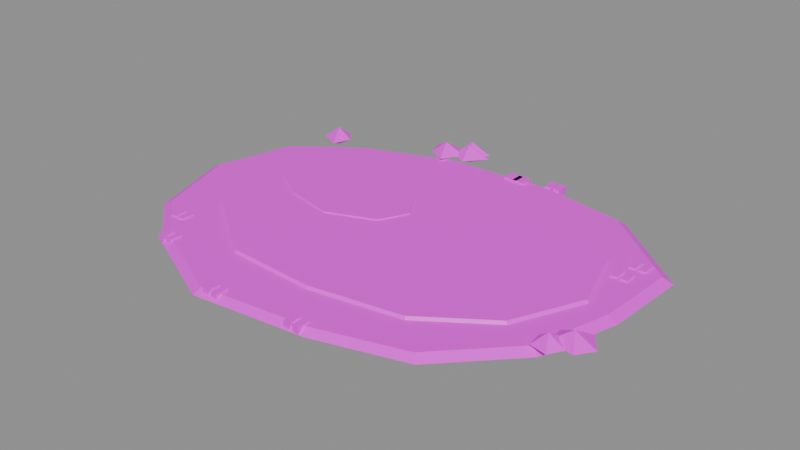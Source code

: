 # Source: prop.wallow.blend  (saved by Blender 5.2.45; exported with 4.5.12 LTS)
import bpy
from mathutils import Matrix  # noqa: F401  (used for matrix-valued properties, if any)

bpy.ops.wm.read_factory_settings(use_empty=True)
scene = bpy.context.scene
scene.name = 'Scene'

# ---- images (referenced by path relative to the original .blend; pixels are not part of the script)
import os
ASSET_DIR = os.environ.get("B2B_ASSET_DIR", "")  # directory of the original .blend (textures are referenced by path, not embedded)
HERE = os.path.dirname(os.path.abspath(__file__))  # packed textures are extracted next to this script under _unpacked/

def load_image(name, relpath, width, height, colorspace="sRGB"):
    """Load a texture the original file referenced (path relative to the .blend, or extracted next to this script)."""
    p = next((c for c in (os.path.join(HERE, relpath), os.path.join(ASSET_DIR, relpath)) if relpath and os.path.exists(c)), "")
    if p:
        img = bpy.data.images.load(p, check_existing=True)
        img.name = name
    else:  # same state as the original file: an image datablock whose file is absent (Cycles renders it pink)
        img = bpy.data.images.new(name, width, height)
        img.source = "FILE"
        img.filepath = "//" + (relpath or name)
    img.colorspace_settings.name = colorspace
    return img
img_palette_png = load_image('palette.png', 'palette.png', 1024, 1024, 'sRGB')

# ---- materials (node trees are filled in below, after node groups)
mat_palette = bpy.data.materials.new('palette')

# ---- material node trees
mat_palette.use_nodes = True; mat_palette.node_tree.nodes.clear()
_N = mat_palette.node_tree.nodes; _L = mat_palette.node_tree.links
n0 = _N.new('ShaderNodeBsdfPrincipled'); n0.name = 'Principled BSDF'; n0.location = (-200, 100)
n0.inputs[10].default_value = 0.005
n1 = _N.new('ShaderNodeOutputMaterial'); n1.name = 'Material Output'; n1.location = (200, 100)
n2 = _N.new('ShaderNodeTexImage'); n2.name = 'Image Texture'; n2.location = (0, 0)
n2.image = img_palette_png
n2.interpolation = 'Closest'
_L.new(n0.outputs[0], n1.inputs[0])
_L.new(n2.outputs[0], n0.inputs[0])
n1.is_active_output = True

# ---- meshes
me_prop_wallow = bpy.data.meshes.new('prop.wallow')
me_prop_wallow.from_pydata([(0.8626, 0.0, 0.0), (0.8786, 0.313, 0.0), (0.5621, 0.5774, 0.0), (0.2182, 0.6411, 0.0), (-0.2132, 0.6182, 0.0), (-0.5498, 0.4942, 0.0), (-0.8013, 0.3118, 0.0), (-0.884, 8.974e-17, 0.0), (-0.7794, -0.3215, 0.0), (-0.5656, -0.5149, 0.0), (-0.2155, -0.6796, 0.0), (0.2104, -0.6327, 0.0), (0.5389, -0.5375, 0.0), (0.778, -0.2908, 0.0), (0.8281, 0.0, 0.02), (0.8435, 0.3005, 0.02), (0.5396, 0.5543, 0.02), (0.2095, 0.6154, 0.02), (-0.2047, 0.5934, 0.02), (-0.5278, 0.4745, 0.02), (-0.7692, 0.2993, 0.02), (-0.8486, 8.615e-17, 0.02), (-0.7482, -0.3086, 0.02), (-0.543, -0.4943, 0.02), (-0.2069, -0.6524, 0.02), (0.202, -0.6074, 0.02), (0.5174, -0.516, 0.02), (0.7469, -0.2792, 0.02), (0.7726, 0.02, 0.0), (0.6879, 0.2856, 0.0), (0.4036, 0.4314, 0.0), (0.05, 0.4985, 0.0), (-0.3058, 0.4531, 0.0), (-0.5738, 0.2909, 0.0), (-0.6428, 0.02, 0.0), (-0.6181, -0.2257, 0.0), (-0.3009, -0.453, 0.0), (0.05, -0.4718, 0.0), (0.4015, -0.4146, 0.0), (0.6515, -0.2419, 0.0), (0.7437, 0.02, 0.03), (0.6624, 0.275, 0.03), (0.3895, 0.4149, 0.03), (0.05, 0.4793, 0.03), (-0.2915, 0.4358, 0.03), (-0.5488, 0.28, 0.03), (-0.6151, 0.02, 0.03), (-0.5914, -0.2159, 0.03), (-0.2869, -0.4341, 0.03), (0.05, -0.4521, 0.03), (0.3875, -0.3972, 0.03), (0.6275, -0.2314, 0.03), (-0.005701, 0.12, 0.0), (-0.07994, 0.237, 0.0), (-0.2513, 0.2918, 0.0), (-0.4564, 0.2687, 0.0), (-0.5839, 0.1779, 0.0), (-0.5869, 0.06433, 0.0), (-0.4402, -0.02207, 0.0), (-0.2517, -0.06537, 0.0), (-0.0634, 0.007403, 0.0), (-0.01747, 0.12, 0.034), (-0.08875, 0.2323, 0.034), (-0.2532, 0.2849, 0.034), (-0.4501, 0.2628, 0.034), (-0.5725, 0.1755, 0.034), (-0.5755, 0.06656, 0.034), (-0.4346, -0.01638, 0.034), (-0.2536, -0.05795, 0.034), (-0.07286, 0.01191, 0.034), (0.2073, 0.614, 0.0), (0.2073, 0.614, 0.026), (0.2073, 0.664, 0.0), (0.2073, 0.664, 0.026), (0.2313, 0.614, 0.0), (0.2313, 0.614, 0.026), (0.2313, 0.664, 0.0), (0.2313, 0.664, 0.026), (0.2433, 0.614, 0.0), (0.2433, 0.614, 0.026), (0.2433, 0.664, 0.0), (0.2433, 0.664, 0.026), (0.2673, 0.614, 0.0), (0.2673, 0.614, 0.026), (0.2673, 0.664, 0.0), (0.2673, 0.664, 0.026), (0.7166, 0.1988, 0.0), (0.7166, 0.1988, 0.026), (0.7166, 0.2488, 0.0), (0.7166, 0.2488, 0.026), (0.7406, 0.1988, 0.0), (0.7406, 0.1988, 0.026), (0.7406, 0.2488, 0.0), (0.7406, 0.2488, 0.026), (0.7526, 0.1988, 0.0), (0.7526, 0.1988, 0.026), (0.7526, 0.2488, 0.0), (0.7526, 0.2488, 0.026), (0.7766, 0.1988, 0.0), (0.7766, 0.1988, 0.026), (0.7766, 0.2488, 0.0), (0.7766, 0.2488, 0.026), (-0.1894, -0.6609, 0.0), (-0.1894, -0.6609, 0.026), (-0.1894, -0.6109, 0.0), (-0.1894, -0.6109, 0.026), (-0.1654, -0.6609, 0.0), (-0.1654, -0.6609, 0.026), (-0.1654, -0.6109, 0.0), (-0.1654, -0.6109, 0.026), (-0.1534, -0.6609, 0.0), (-0.1534, -0.6609, 0.026), (-0.1534, -0.6109, 0.0), (-0.1534, -0.6109, 0.026), (-0.1294, -0.6609, 0.0), (-0.1294, -0.6609, 0.026), (-0.1294, -0.6109, 0.0), (-0.1294, -0.6109, 0.026), (0.7334, 0.284, 0.0), (0.7334, 0.284, 0.026), (0.7334, 0.334, 0.0), (0.7334, 0.334, 0.026), (0.7574, 0.284, 0.0), (0.7574, 0.284, 0.026), (0.7574, 0.334, 0.0), (0.7574, 0.334, 0.026), (0.7694, 0.284, 0.0), (0.7694, 0.284, 0.026), (0.7694, 0.334, 0.0), (0.7694, 0.334, 0.026), (0.7934, 0.284, 0.0), (0.7934, 0.284, 0.026), (0.7934, 0.334, 0.0), (0.7934, 0.334, 0.026), (-0.5672, -0.5206, 0.0), (-0.5672, -0.5206, 0.026), (-0.5672, -0.4706, 0.0), (-0.5672, -0.4706, 0.026), (-0.5432, -0.5206, 0.0), (-0.5432, -0.5206, 0.026), (-0.5432, -0.4706, 0.0), (-0.5432, -0.4706, 0.026), (-0.5312, -0.5206, 0.0), (-0.5312, -0.5206, 0.026), (-0.5312, -0.4706, 0.0), (-0.5312, -0.4706, 0.026), (-0.5072, -0.5206, 0.0), (-0.5072, -0.5206, 0.026), (-0.5072, -0.4706, 0.0), (-0.5072, -0.4706, 0.026), (0.04939, 0.5857, 0.0), (0.04939, 0.5857, 0.026), (0.04939, 0.6357, 0.0), (0.04939, 0.6357, 0.026), (0.07339, 0.5857, 0.0), (0.07339, 0.5857, 0.026), (0.07339, 0.6357, 0.0), (0.07339, 0.6357, 0.026), (0.08539, 0.5857, 0.0), (0.08539, 0.5857, 0.026), (0.08539, 0.6357, 0.0), (0.08539, 0.6357, 0.026), (0.1094, 0.5857, 0.0), (0.1094, 0.5857, 0.026), (0.1094, 0.6357, 0.0), (0.1094, 0.6357, 0.026), (0.1286, -0.6353, 0.0), (0.1286, -0.6353, 0.026), (0.1286, -0.5853, 0.0), (0.1286, -0.5853, 0.026), (0.1526, -0.6353, 0.0), (0.1526, -0.6353, 0.026), (0.1526, -0.5853, 0.0), (0.1526, -0.5853, 0.026), (0.1646, -0.6353, 0.0), (0.1646, -0.6353, 0.026), (0.1646, -0.5853, 0.0), (0.1646, -0.5853, 0.026), (0.1886, -0.6353, 0.0), (0.1886, -0.6353, 0.026), (0.1886, -0.5853, 0.0), (0.1886, -0.5853, 0.026), (0.07783, 0.581, 0.0), (0.07783, 0.581, 0.026), (0.07783, 0.631, 0.0), (0.07783, 0.631, 0.026), (0.1018, 0.581, 0.0), (0.1018, 0.581, 0.026), (0.1018, 0.631, 0.0), (0.1018, 0.631, 0.026), (0.1138, 0.581, 0.0), (0.1138, 0.581, 0.026), (0.1138, 0.631, 0.0), (0.1138, 0.631, 0.026), (0.1378, 0.581, 0.0), (0.1378, 0.581, 0.026), (0.1378, 0.631, 0.0), (0.1378, 0.631, 0.026), (-0.6563, -0.3944, 0.0), (-0.6563, -0.3944, 0.026), (-0.6563, -0.3444, 0.0), (-0.6563, -0.3444, 0.026), (-0.6323, -0.3944, 0.0), (-0.6323, -0.3944, 0.026), (-0.6323, -0.3444, 0.0), (-0.6323, -0.3444, 0.026), (-0.6203, -0.3944, 0.0), (-0.6203, -0.3944, 0.026), (-0.6203, -0.3444, 0.0), (-0.6203, -0.3444, 0.026), (-0.5963, -0.3944, 0.0), (-0.5963, -0.3944, 0.026), (-0.5963, -0.3444, 0.0), (-0.5963, -0.3444, 0.026), (-0.6162, 0.48, 0.03), (-0.6536, 0.5239, 0.03), (-0.72, 0.5151, 0.03), (-0.7188, 0.4472, 0.03), (-0.6428, 0.4095, 0.03), (-0.6699, 0.4755, 0.07), (-0.6699, 0.4755, 0.0), (0.8408, -0.2554, 0.03), (0.804, -0.1986, 0.03), (0.7401, -0.2366, 0.03), (0.747, -0.2914, 0.03), (0.8107, -0.3057, 0.03), (0.7872, -0.2589, 0.07), (0.7872, -0.2589, 0.0), (-0.08234, 0.6682, 0.03), (-0.1562, 0.7083, 0.03), (-0.2165, 0.6892, 0.03), (-0.2149, 0.6279, 0.03), (-0.1486, 0.5916, 0.03), (-0.166, 0.6582, 0.07), (-0.166, 0.6582, 0.0), (0.9114, -0.2015, 0.03), (0.8627, -0.1324, 0.03), (0.7731, -0.1723, 0.03), (0.7761, -0.2379, 0.03), (0.8696, -0.2607, 0.03), (0.8369, -0.2018, 0.07), (0.8369, -0.2018, 0.0), (-0.1749, 0.6383, 0.03), (-0.2249, 0.6844, 0.03), (-0.3193, 0.6576, 0.03), (-0.2991, 0.5976, 0.03), (-0.2272, 0.5588, 0.03), (-0.2538, 0.6281, 0.07), (-0.2538, 0.6281, 0.0), (-0.09938, 0.7004, 0.03), (-0.1627, 0.7377, 0.03), (-0.2251, 0.7234, 0.03), (-0.2158, 0.6584, 0.03), (-0.1474, 0.6276, 0.03), (-0.1756, 0.6909, 0.07), (-0.1756, 0.6909, 0.0)], [], [(14, 15, 16, 17, 18, 19, 20, 21, 22, 23, 24, 25, 26, 27), (13, 12, 11, 10, 9, 8, 7, 6, 5, 4, 3, 2, 1, 0), (0, 1, 15, 14), (1, 2, 16, 15), (2, 3, 17, 16), (3, 4, 18, 17), (4, 5, 19, 18), (5, 6, 20, 19), (6, 7, 21, 20), (7, 8, 22, 21), (8, 9, 23, 22), (9, 10, 24, 23), (10, 11, 25, 24), (11, 12, 26, 25), (12, 13, 27, 26), (13, 0, 14, 27), (40, 41, 42, 43, 44, 45, 46, 47, 48, 49, 50, 51), (39, 38, 37, 36, 35, 34, 33, 32, 31, 30, 29, 28), (28, 29, 41, 40), (29, 30, 42, 41), (30, 31, 43, 42), (31, 32, 44, 43), (32, 33, 45, 44), (33, 34, 46, 45), (34, 35, 47, 46), (35, 36, 48, 47), (36, 37, 49, 48), (37, 38, 50, 49), (38, 39, 51, 50), (39, 28, 40, 51), (61, 62, 63, 64, 65, 66, 67, 68, 69), (60, 59, 58, 57, 56, 55, 54, 53, 52), (52, 53, 62, 61), (53, 54, 63, 62), (54, 55, 64, 63), (55, 56, 65, 64), (56, 57, 66, 65), (57, 58, 67, 66), (58, 59, 68, 67), (59, 60, 69, 68), (60, 52, 61, 69), (70, 71, 73, 72), (74, 76, 77, 75), (70, 74, 75, 71), (72, 73, 77, 76), (70, 72, 76, 74), (71, 75, 77, 73), (78, 79, 81, 80), (82, 84, 85, 83), (78, 82, 83, 79), (80, 81, 85, 84), (78, 80, 84, 82), (79, 83, 85, 81), (86, 87, 89, 88), (90, 92, 93, 91), (86, 90, 91, 87), (88, 89, 93, 92), (86, 88, 92, 90), (87, 91, 93, 89), (94, 95, 97, 96), (98, 100, 101, 99), (94, 98, 99, 95), (96, 97, 101, 100), (94, 96, 100, 98), (95, 99, 101, 97), (102, 103, 105, 104), (106, 108, 109, 107), (102, 106, 107, 103), (104, 105, 109, 108), (102, 104, 108, 106), (103, 107, 109, 105), (110, 111, 113, 112), (114, 116, 117, 115), (110, 114, 115, 111), (112, 113, 117, 116), (110, 112, 116, 114), (111, 115, 117, 113), (118, 119, 121, 120), (122, 124, 125, 123), (118, 122, 123, 119), (120, 121, 125, 124), (118, 120, 124, 122), (119, 123, 125, 121), (126, 127, 129, 128), (130, 132, 133, 131), (126, 130, 131, 127), (128, 129, 133, 132), (126, 128, 132, 130), (127, 131, 133, 129), (134, 135, 137, 136), (138, 140, 141, 139), (134, 138, 139, 135), (136, 137, 141, 140), (134, 136, 140, 138), (135, 139, 141, 137), (142, 143, 145, 144), (146, 148, 149, 147), (142, 146, 147, 143), (144, 145, 149, 148), (142, 144, 148, 146), (143, 147, 149, 145), (150, 151, 153, 152), (154, 156, 157, 155), (150, 154, 155, 151), (152, 153, 157, 156), (150, 152, 156, 154), (151, 155, 157, 153), (158, 159, 161, 160), (162, 164, 165, 163), (158, 162, 163, 159), (160, 161, 165, 164), (158, 160, 164, 162), (159, 163, 165, 161), (166, 167, 169, 168), (170, 172, 173, 171), (166, 170, 171, 167), (168, 169, 173, 172), (166, 168, 172, 170), (167, 171, 173, 169), (174, 175, 177, 176), (178, 180, 181, 179), (174, 178, 179, 175), (176, 177, 181, 180), (174, 176, 180, 178), (175, 179, 181, 177), (182, 183, 185, 184), (186, 188, 189, 187), (182, 186, 187, 183), (184, 185, 189, 188), (182, 184, 188, 186), (183, 187, 189, 185), (190, 191, 193, 192), (194, 196, 197, 195), (190, 194, 195, 191), (192, 193, 197, 196), (190, 192, 196, 194), (191, 195, 197, 193), (198, 199, 201, 200), (202, 204, 205, 203), (198, 202, 203, 199), (200, 201, 205, 204), (198, 200, 204, 202), (199, 203, 205, 201), (206, 207, 209, 208), (210, 212, 213, 211), (206, 210, 211, 207), (208, 209, 213, 212), (206, 208, 212, 210), (207, 211, 213, 209), (219, 214, 215), (220, 215, 214), (219, 215, 216), (220, 216, 215), (219, 216, 217), (220, 217, 216), (219, 217, 218), (220, 218, 217), (219, 218, 214), (220, 214, 218), (226, 221, 222), (227, 222, 221), (226, 222, 223), (227, 223, 222), (226, 223, 224), (227, 224, 223), (226, 224, 225), (227, 225, 224), (226, 225, 221), (227, 221, 225), (233, 228, 229), (234, 229, 228), (233, 229, 230), (234, 230, 229), (233, 230, 231), (234, 231, 230), (233, 231, 232), (234, 232, 231), (233, 232, 228), (234, 228, 232), (240, 235, 236), (241, 236, 235), (240, 236, 237), (241, 237, 236), (240, 237, 238), (241, 238, 237), (240, 238, 239), (241, 239, 238), (240, 239, 235), (241, 235, 239), (247, 242, 243), (248, 243, 242), (247, 243, 244), (248, 244, 243), (247, 244, 245), (248, 245, 244), (247, 245, 246), (248, 246, 245), (247, 246, 242), (248, 242, 246), (254, 249, 250), (255, 250, 249), (254, 250, 251), (255, 251, 250), (254, 251, 252), (255, 252, 251), (254, 252, 253), (255, 253, 252), (254, 253, 249), (255, 249, 253)])
_uv = me_prop_wallow.uv_layers.new(name='UVMap')
_uv.uv.foreach_set('vector', [0.5625, 0.6111, 0.5625, 0.6111, 0.5625, 0.6111, 0.5625, 0.6111, 0.5625, 0.6111, 0.5625, 0.6111, 0.5625, 0.6111, 0.5625, 0.6111, 0.5625, 0.6111, 0.5625, 0.6111, 0.5625, 0.6111, 0.5625, 0.6111, 0.5625, 0.6111, 0.5625, 0.6111, 0.5625, 0.6111, 0.5625, 0.6111, 0.5625, 0.6111, 0.5625, 0.6111, 0.5625, 0.6111, 0.5625, 0.6111, 0.5625, 0.6111, 0.5625, 0.6111, 0.5625, 0.6111, 0.5625, 0.6111, 0.5625, 0.6111, 0.5625, 0.6111, 0.5625, 0.6111, 0.5625, 0.6111, 0.6875, 0.6111, 0.6875, 0.6111, 0.6875, 0.6111, 0.6875, 0.6111, 0.6875, 0.6111, 0.6875, 0.6111, 0.6875, 0.6111, 0.6875, 0.6111, 0.6875, 0.6111, 0.6875, 0.6111, 0.6875, 0.6111, 0.6875, 0.6111, 0.6875, 0.6111, 0.6875, 0.6111, 0.6875, 0.6111, 0.6875, 0.6111, 0.6875, 0.6111, 0.6875, 0.6111, 0.6875, 0.6111, 0.6875, 0.6111, 0.6875, 0.6111, 0.6875, 0.6111, 0.6875, 0.6111, 0.6875, 0.6111, 0.6875, 0.6111, 0.6875, 0.6111, 0.6875, 0.6111, 0.6875, 0.6111, 0.6875, 0.6111, 0.6875, 0.6111, 0.6875, 0.6111, 0.6875, 0.6111, 0.6875, 0.6111, 0.6875, 0.6111, 0.6875, 0.6111, 0.6875, 0.6111, 0.6875, 0.6111, 0.6875, 0.6111, 0.6875, 0.6111, 0.6875, 0.6111, 0.6875, 0.6111, 0.6875, 0.6111, 0.6875, 0.6111, 0.6875, 0.6111, 0.6875, 0.6111, 0.6875, 0.6111, 0.6875, 0.6111, 0.6875, 0.6111, 0.6875, 0.6111, 0.6875, 0.6111, 0.6875, 0.6111, 0.6875, 0.6111, 0.6875, 0.6111, 0.6875, 0.6111, 0.6875, 0.6111, 0.6875, 0.6111, 0.6875, 0.6111, 0.6875, 0.6111, 0.6875, 0.6111, 0.6875, 0.6111, 0.6875, 0.6111, 0.6875, 0.6111, 0.6875, 0.6111, 0.6875, 0.6111, 0.6875, 0.6111, 0.6875, 0.6111, 0.6875, 0.6111, 0.6875, 0.6111, 0.6875, 0.6111, 0.6875, 0.6111, 0.6875, 0.6111, 0.6875, 0.6111, 0.6875, 0.6111, 0.6875, 0.6111, 0.6875, 0.6111, 0.6875, 0.6111, 0.6875, 0.6111, 0.6875, 0.6111, 0.6875, 0.6111, 0.6875, 0.6111, 0.8125, 0.7222, 0.8125, 0.7222, 0.8125, 0.7222, 0.8125, 0.7222, 0.8125, 0.7222, 0.8125, 0.7222, 0.8125, 0.7222, 0.8125, 0.7222, 0.8125, 0.7222, 0.8125, 0.7222, 0.8125, 0.7222, 0.8125, 0.7222, 0.8125, 0.7222, 0.8125, 0.7222, 0.8125, 0.7222, 0.8125, 0.7222, 0.8125, 0.7222, 0.8125, 0.7222, 0.8125, 0.7222, 0.8125, 0.7222, 0.8125, 0.7222, 0.8125, 0.7222, 0.8125, 0.7222, 0.8125, 0.7222, 0.8125, 0.7222, 0.8125, 0.7222, 0.8125, 0.7222, 0.8125, 0.7222, 0.8125, 0.7222, 0.8125, 0.7222, 0.8125, 0.7222, 0.8125, 0.7222, 0.8125, 0.7222, 0.8125, 0.7222, 0.8125, 0.7222, 0.8125, 0.7222, 0.8125, 0.7222, 0.8125, 0.7222, 0.8125, 0.7222, 0.8125, 0.7222, 0.8125, 0.7222, 0.8125, 0.7222, 0.8125, 0.7222, 0.8125, 0.7222, 0.8125, 0.7222, 0.8125, 0.7222, 0.8125, 0.7222, 0.8125, 0.7222, 0.4375, 0.05556, 0.4375, 0.05556, 0.4375, 0.05556, 0.4375, 0.05556, 0.4375, 0.05556, 0.4375, 0.05556, 0.4375, 0.05556, 0.4375, 0.05556, 0.4375, 0.05556, 0.4375, 0.05556, 0.4375, 0.05556, 0.4375, 0.05556, 0.4375, 0.05556, 0.4375, 0.05556, 0.4375, 0.05556, 0.4375, 0.05556, 0.4375, 0.05556, 0.4375, 0.05556, 0.4375, 0.05556, 0.4375, 0.05556, 0.4375, 0.05556, 0.4375, 0.05556, 0.4375, 0.05556, 0.4375, 0.05556, 0.4375, 0.05556, 0.4375, 0.05556, 0.4375, 0.05556, 0.4375, 0.05556, 0.4375, 0.05556, 0.4375, 0.05556, 0.4375, 0.05556, 0.4375, 0.05556, 0.4375, 0.05556, 0.4375, 0.05556, 0.4375, 0.05556, 0.4375, 0.05556, 0.4375, 0.05556, 0.4375, 0.05556, 0.4375, 0.05556, 0.4375, 0.05556, 0.4375, 0.05556, 0.4375, 0.05556, 0.4375, 0.05556, 0.4375, 0.05556, 0.4375, 0.05556, 0.4375, 0.05556, 0.4375, 0.05556, 0.4375, 0.05556, 0.4375, 0.05556, 0.4375, 0.05556, 0.4375, 0.05556, 0.4375, 0.05556, 0.4375, 0.05556, 0.4375, 0.05556, 0.8125, 0.7222, 0.8125, 0.7222, 0.8125, 0.7222, 0.8125, 0.7222, 0.8125, 0.7222, 0.8125, 0.7222, 0.8125, 0.7222, 0.8125, 0.7222, 0.8125, 0.7222, 0.8125, 0.7222, 0.8125, 0.7222, 0.8125, 0.7222, 0.8125, 0.7222, 0.8125, 0.7222, 0.8125, 0.7222, 0.8125, 0.7222, 0.8125, 0.7222, 0.8125, 0.7222, 0.8125, 0.7222, 0.8125, 0.7222, 0.8125, 0.7222, 0.8125, 0.7222, 0.8125, 0.7222, 0.8125, 0.7222, 0.8125, 0.7222, 0.8125, 0.7222, 0.8125, 0.7222, 0.8125, 0.7222, 0.8125, 0.7222, 0.8125, 0.7222, 0.8125, 0.7222, 0.8125, 0.7222, 0.8125, 0.7222, 0.8125, 0.7222, 0.8125, 0.7222, 0.8125, 0.7222, 0.8125, 0.7222, 0.8125, 0.7222, 0.8125, 0.7222, 0.8125, 0.7222, 0.8125, 0.7222, 0.8125, 0.7222, 0.8125, 0.7222, 0.8125, 0.7222, 0.8125, 0.7222, 0.8125, 0.7222, 0.8125, 0.7222, 0.8125, 0.7222, 0.8125, 0.7222, 0.8125, 0.7222, 0.8125, 0.7222, 0.8125, 0.7222, 0.8125, 0.7222, 0.8125, 0.7222, 0.8125, 0.7222, 0.8125, 0.7222, 0.8125, 0.7222, 0.8125, 0.7222, 0.8125, 0.7222, 0.8125, 0.7222, 0.8125, 0.7222, 0.8125, 0.7222, 0.8125, 0.7222, 0.8125, 0.7222, 0.8125, 0.7222, 0.8125, 0.7222, 0.8125, 0.7222, 0.8125, 0.7222, 0.8125, 0.7222, 0.8125, 0.7222, 0.8125, 0.7222, 0.8125, 0.7222, 0.8125, 0.7222, 0.8125, 0.7222, 0.8125, 0.7222, 0.8125, 0.7222, 0.8125, 0.7222, 0.8125, 0.7222, 0.8125, 0.7222, 0.8125, 0.7222, 0.8125, 0.7222, 0.8125, 0.7222, 0.8125, 0.7222, 0.8125, 0.7222, 0.8125, 0.7222, 0.8125, 0.7222, 0.8125, 0.7222, 0.8125, 0.7222, 0.8125, 0.7222, 0.8125, 0.7222, 0.8125, 0.7222, 0.8125, 0.7222, 0.8125, 0.7222, 0.8125, 0.7222, 0.8125, 0.7222, 0.8125, 0.7222, 0.8125, 0.7222, 0.8125, 0.7222, 0.8125, 0.7222, 0.8125, 0.7222, 0.8125, 0.7222, 0.8125, 0.7222, 0.8125, 0.7222, 0.8125, 0.7222, 0.8125, 0.7222, 0.8125, 0.7222, 0.8125, 0.7222, 0.8125, 0.7222, 0.8125, 0.7222, 0.8125, 0.7222, 0.8125, 0.7222, 0.8125, 0.7222, 0.8125, 0.7222, 0.8125, 0.7222, 0.8125, 0.7222, 0.8125, 0.7222, 0.8125, 0.7222, 0.8125, 0.7222, 0.8125, 0.7222, 0.8125, 0.7222, 0.8125, 0.7222, 0.8125, 0.7222, 0.8125, 0.7222, 0.8125, 0.7222, 0.8125, 0.7222, 0.8125, 0.7222, 0.8125, 0.7222, 0.8125, 0.7222, 0.8125, 0.7222, 0.8125, 0.7222, 0.8125, 0.7222, 0.8125, 0.7222, 0.8125, 0.7222, 0.8125, 0.7222, 0.8125, 0.7222, 0.8125, 0.7222, 0.8125, 0.7222, 0.8125, 0.7222, 0.8125, 0.7222, 0.8125, 0.7222, 0.8125, 0.7222, 0.8125, 0.7222, 0.8125, 0.7222, 0.8125, 0.7222, 0.8125, 0.7222, 0.8125, 0.7222, 0.8125, 0.7222, 0.8125, 0.7222, 0.8125, 0.7222, 0.8125, 0.7222, 0.8125, 0.7222, 0.8125, 0.7222, 0.8125, 0.7222, 0.8125, 0.7222, 0.8125, 0.7222, 0.8125, 0.7222, 0.8125, 0.7222, 0.8125, 0.7222, 0.8125, 0.7222, 0.8125, 0.7222, 0.8125, 0.7222, 0.8125, 0.7222, 0.8125, 0.7222, 0.8125, 0.7222, 0.8125, 0.7222, 0.8125, 0.7222, 0.8125, 0.7222, 0.8125, 0.7222, 0.8125, 0.7222, 0.8125, 0.7222, 0.8125, 0.7222, 0.8125, 0.7222, 0.8125, 0.7222, 0.8125, 0.7222, 0.8125, 0.7222, 0.8125, 0.7222, 0.8125, 0.7222, 0.8125, 0.7222, 0.8125, 0.7222, 0.8125, 0.7222, 0.8125, 0.7222, 0.8125, 0.7222, 0.8125, 0.7222, 0.8125, 0.7222, 0.8125, 0.7222, 0.8125, 0.7222, 0.8125, 0.7222, 0.8125, 0.7222, 0.8125, 0.7222, 0.8125, 0.7222, 0.8125, 0.7222, 0.8125, 0.7222, 0.8125, 0.7222, 0.8125, 0.7222, 0.8125, 0.7222, 0.8125, 0.7222, 0.8125, 0.7222, 0.8125, 0.7222, 0.8125, 0.7222, 0.8125, 0.7222, 0.8125, 0.7222, 0.8125, 0.7222, 0.8125, 0.7222, 0.8125, 0.7222, 0.8125, 0.7222, 0.8125, 0.7222, 0.8125, 0.7222, 0.8125, 0.7222, 0.8125, 0.7222, 0.8125, 0.7222, 0.8125, 0.7222, 0.8125, 0.7222, 0.8125, 0.7222, 0.8125, 0.7222, 0.8125, 0.7222, 0.8125, 0.7222, 0.8125, 0.7222, 0.8125, 0.7222, 0.8125, 0.7222, 0.8125, 0.7222, 0.8125, 0.7222, 0.8125, 0.7222, 0.8125, 0.7222, 0.8125, 0.7222, 0.8125, 0.7222, 0.8125, 0.7222, 0.8125, 0.7222, 0.8125, 0.7222, 0.8125, 0.7222, 0.8125, 0.7222, 0.8125, 0.7222, 0.8125, 0.7222, 0.8125, 0.7222, 0.8125, 0.7222, 0.8125, 0.7222, 0.8125, 0.7222, 0.8125, 0.7222, 0.8125, 0.7222, 0.8125, 0.7222, 0.8125, 0.7222, 0.8125, 0.7222, 0.8125, 0.7222, 0.8125, 0.7222, 0.8125, 0.7222, 0.8125, 0.7222, 0.8125, 0.7222, 0.8125, 0.7222, 0.8125, 0.7222, 0.8125, 0.7222, 0.8125, 0.7222, 0.8125, 0.7222, 0.8125, 0.7222, 0.8125, 0.7222, 0.8125, 0.7222, 0.8125, 0.7222, 0.8125, 0.7222, 0.8125, 0.7222, 0.8125, 0.7222, 0.8125, 0.7222, 0.8125, 0.7222, 0.8125, 0.7222, 0.8125, 0.7222, 0.8125, 0.7222, 0.8125, 0.7222, 0.8125, 0.7222, 0.8125, 0.7222, 0.8125, 0.7222, 0.8125, 0.7222, 0.8125, 0.7222, 0.8125, 0.7222, 0.8125, 0.7222, 0.8125, 0.7222, 0.8125, 0.7222, 0.8125, 0.7222, 0.8125, 0.7222, 0.8125, 0.7222, 0.8125, 0.7222, 0.8125, 0.7222, 0.8125, 0.7222, 0.8125, 0.7222, 0.8125, 0.7222, 0.8125, 0.7222, 0.8125, 0.7222, 0.8125, 0.7222, 0.8125, 0.7222, 0.8125, 0.7222, 0.8125, 0.7222, 0.8125, 0.7222, 0.8125, 0.7222, 0.8125, 0.7222, 0.8125, 0.7222, 0.8125, 0.7222, 0.8125, 0.7222, 0.8125, 0.7222, 0.8125, 0.7222, 0.8125, 0.7222, 0.8125, 0.7222, 0.8125, 0.7222, 0.8125, 0.7222, 0.8125, 0.7222, 0.8125, 0.7222, 0.8125, 0.7222, 0.8125, 0.7222, 0.8125, 0.7222, 0.8125, 0.7222, 0.8125, 0.7222, 0.8125, 0.7222, 0.8125, 0.7222, 0.8125, 0.7222, 0.8125, 0.7222, 0.8125, 0.7222, 0.8125, 0.7222, 0.8125, 0.7222, 0.8125, 0.7222, 0.8125, 0.7222, 0.8125, 0.7222, 0.8125, 0.7222, 0.8125, 0.7222, 0.8125, 0.7222, 0.8125, 0.7222, 0.8125, 0.7222, 0.8125, 0.7222, 0.8125, 0.7222, 0.8125, 0.7222, 0.8125, 0.7222, 0.8125, 0.7222, 0.8125, 0.7222, 0.8125, 0.7222, 0.8125, 0.7222, 0.8125, 0.7222, 0.8125, 0.7222, 0.8125, 0.7222, 0.8125, 0.7222, 0.8125, 0.7222, 0.8125, 0.7222, 0.8125, 0.7222, 0.8125, 0.7222, 0.8125, 0.7222, 0.8125, 0.7222, 0.8125, 0.7222, 0.8125, 0.7222, 0.8125, 0.7222, 0.8125, 0.7222, 0.8125, 0.7222, 0.8125, 0.7222, 0.8125, 0.7222, 0.8125, 0.7222, 0.8125, 0.7222, 0.8125, 0.7222, 0.8125, 0.7222, 0.8125, 0.7222, 0.8125, 0.7222, 0.8125, 0.7222, 0.8125, 0.7222, 0.8125, 0.7222, 0.8125, 0.7222, 0.8125, 0.7222, 0.8125, 0.7222, 0.8125, 0.7222, 0.8125, 0.7222, 0.8125, 0.7222, 0.8125, 0.7222, 0.8125, 0.7222, 0.8125, 0.7222, 0.8125, 0.7222, 0.8125, 0.7222, 0.8125, 0.7222, 0.8125, 0.7222, 0.8125, 0.7222, 0.8125, 0.7222, 0.8125, 0.7222, 0.8125, 0.7222, 0.8125, 0.7222, 0.8125, 0.7222, 0.8125, 0.7222, 0.8125, 0.7222, 0.8125, 0.7222, 0.8125, 0.7222, 0.8125, 0.7222, 0.8125, 0.7222, 0.8125, 0.7222, 0.8125, 0.7222, 0.8125, 0.7222, 0.8125, 0.7222, 0.8125, 0.7222, 0.8125, 0.7222, 0.8125, 0.7222, 0.8125, 0.7222, 0.8125, 0.7222, 0.8125, 0.7222, 0.8125, 0.7222, 0.8125, 0.7222, 0.8125, 0.7222, 0.8125, 0.7222, 0.8125, 0.7222, 0.8125, 0.7222, 0.8125, 0.7222, 0.8125, 0.7222, 0.8125, 0.7222, 0.8125, 0.7222, 0.8125, 0.7222, 0.8125, 0.7222, 0.8125, 0.7222, 0.8125, 0.7222, 0.8125, 0.7222, 0.8125, 0.7222, 0.8125, 0.7222, 0.8125, 0.7222, 0.8125, 0.7222, 0.8125, 0.7222, 0.8125, 0.7222, 0.8125, 0.7222, 0.8125, 0.7222, 0.8125, 0.7222, 0.8125, 0.7222, 0.8125, 0.7222, 0.8125, 0.7222, 0.8125, 0.7222, 0.8125, 0.7222, 0.8125, 0.7222, 0.8125, 0.7222, 0.8125, 0.7222, 0.8125, 0.7222, 0.8125, 0.7222, 0.8125, 0.7222, 0.8125, 0.7222, 0.8125, 0.7222, 0.8125, 0.7222, 0.8125, 0.7222, 0.8125, 0.7222, 0.8125, 0.7222, 0.8125, 0.7222, 0.5625, 0.5, 0.5625, 0.5, 0.5625, 0.5, 0.6875, 0.6111, 0.6875, 0.6111, 0.6875, 0.6111, 0.5625, 0.5, 0.5625, 0.5, 0.5625, 0.5, 0.6875, 0.6111, 0.6875, 0.6111, 0.6875, 0.6111, 0.5625, 0.5, 0.5625, 0.5, 0.5625, 0.5, 0.6875, 0.6111, 0.6875, 0.6111, 0.6875, 0.6111, 0.5625, 0.5, 0.5625, 0.5, 0.5625, 0.5, 0.6875, 0.6111, 0.6875, 0.6111, 0.6875, 0.6111, 0.5625, 0.5, 0.5625, 0.5, 0.5625, 0.5, 0.6875, 0.6111, 0.6875, 0.6111, 0.6875, 0.6111, 0.5625, 0.5, 0.5625, 0.5, 0.5625, 0.5, 0.6875, 0.6111, 0.6875, 0.6111, 0.6875, 0.6111, 0.5625, 0.5, 0.5625, 0.5, 0.5625, 0.5, 0.6875, 0.6111, 0.6875, 0.6111, 0.6875, 0.6111, 0.5625, 0.5, 0.5625, 0.5, 0.5625, 0.5, 0.6875, 0.6111, 0.6875, 0.6111, 0.6875, 0.6111, 0.5625, 0.5, 0.5625, 0.5, 0.5625, 0.5, 0.6875, 0.6111, 0.6875, 0.6111, 0.6875, 0.6111, 0.5625, 0.5, 0.5625, 0.5, 0.5625, 0.5, 0.6875, 0.6111, 0.6875, 0.6111, 0.6875, 0.6111, 0.5625, 0.5, 0.5625, 0.5, 0.5625, 0.5, 0.6875, 0.6111, 0.6875, 0.6111, 0.6875, 0.6111, 0.5625, 0.5, 0.5625, 0.5, 0.5625, 0.5, 0.6875, 0.6111, 0.6875, 0.6111, 0.6875, 0.6111, 0.5625, 0.5, 0.5625, 0.5, 0.5625, 0.5, 0.6875, 0.6111, 0.6875, 0.6111, 0.6875, 0.6111, 0.5625, 0.5, 0.5625, 0.5, 0.5625, 0.5, 0.6875, 0.6111, 0.6875, 0.6111, 0.6875, 0.6111, 0.5625, 0.5, 0.5625, 0.5, 0.5625, 0.5, 0.6875, 0.6111, 0.6875, 0.6111, 0.6875, 0.6111, 0.5625, 0.5, 0.5625, 0.5, 0.5625, 0.5, 0.6875, 0.6111, 0.6875, 0.6111, 0.6875, 0.6111, 0.5625, 0.5, 0.5625, 0.5, 0.5625, 0.5, 0.6875, 0.6111, 0.6875, 0.6111, 0.6875, 0.6111, 0.5625, 0.5, 0.5625, 0.5, 0.5625, 0.5, 0.6875, 0.6111, 0.6875, 0.6111, 0.6875, 0.6111, 0.5625, 0.5, 0.5625, 0.5, 0.5625, 0.5, 0.6875, 0.6111, 0.6875, 0.6111, 0.6875, 0.6111, 0.5625, 0.5, 0.5625, 0.5, 0.5625, 0.5, 0.6875, 0.6111, 0.6875, 0.6111, 0.6875, 0.6111, 0.5625, 0.5, 0.5625, 0.5, 0.5625, 0.5, 0.6875, 0.6111, 0.6875, 0.6111, 0.6875, 0.6111, 0.5625, 0.5, 0.5625, 0.5, 0.5625, 0.5, 0.6875, 0.6111, 0.6875, 0.6111, 0.6875, 0.6111, 0.5625, 0.5, 0.5625, 0.5, 0.5625, 0.5, 0.6875, 0.6111, 0.6875, 0.6111, 0.6875, 0.6111, 0.5625, 0.5, 0.5625, 0.5, 0.5625, 0.5, 0.6875, 0.6111, 0.6875, 0.6111, 0.6875, 0.6111, 0.5625, 0.5, 0.5625, 0.5, 0.5625, 0.5, 0.6875, 0.6111, 0.6875, 0.6111, 0.6875, 0.6111, 0.5625, 0.5, 0.5625, 0.5, 0.5625, 0.5, 0.6875, 0.6111, 0.6875, 0.6111, 0.6875, 0.6111, 0.5625, 0.5, 0.5625, 0.5, 0.5625, 0.5, 0.6875, 0.6111, 0.6875, 0.6111, 0.6875, 0.6111, 0.5625, 0.5, 0.5625, 0.5, 0.5625, 0.5, 0.6875, 0.6111, 0.6875, 0.6111, 0.6875, 0.6111, 0.5625, 0.5, 0.5625, 0.5, 0.5625, 0.5, 0.6875, 0.6111, 0.6875, 0.6111, 0.6875, 0.6111, 0.5625, 0.5, 0.5625, 0.5, 0.5625, 0.5, 0.6875, 0.6111, 0.6875, 0.6111, 0.6875, 0.6111])
me_prop_wallow.materials.append(mat_palette)
me_prop_wallow.update()

# ---- objects
ob_prop_wallow = bpy.data.objects.new('prop.wallow', me_prop_wallow)

# ---- transforms, parenting, visibility, modifiers, constraints
ob_prop_wallow.location = (0.0, 0.0, 0.0)

# ---- collection membership
scene.collection.objects.link(ob_prop_wallow)

# ---- scene / render settings (as saved in the file)
scene.frame_start = 1; scene.frame_end = 250; scene.frame_set(1)
scene.render.engine = 'BLENDER_EEVEE_NEXT'
scene.render.bake_bias = 0.0
scene.render.bake_samples = 0
scene.render.compositor_device = 'GPU'
scene.eevee.use_volume_custom_range = False
scene.eevee.fast_gi_thickness_near = 0.1
scene.eevee.fast_gi_thickness_far = 0.0
scene.eevee.ray_tracing_options.screen_trace_thickness = 0.1
bpy.context.view_layer.update()

# ---- added for rendering (the .blend has no active camera and no usable light): camera, sun + grey world if the file has none
cam_auto = bpy.data.cameras.new('AutoCamera')
cam_auto.lens = 50.0
cam_auto.sensor_width = 36.0
cam_auto.clip_end = 1000.0
ob_auto_camera = bpy.data.objects.new('AutoCamera', cam_auto)
scene.collection.objects.link(ob_auto_camera)
ob_auto_camera.location = (2.13106, -2.51177, 1.72887)
ob_auto_camera.rotation_euler = (1.09748, -7.21219e-08, 0.694738)
scene.camera = ob_auto_camera
light_auto_sun = bpy.data.lights.new('AutoSun', 'SUN')
light_auto_sun.energy = 3.0
light_auto_sun.angle = 0.0523599
ob_auto_sun = bpy.data.objects.new('AutoSun', light_auto_sun)
scene.collection.objects.link(ob_auto_sun)
ob_auto_sun.rotation_euler = (0.872665, 0.174533, 0.523599)
if scene.world is None:
    world_auto = bpy.data.worlds.new('AutoWorld')
    world_auto.color = (0.3, 0.3, 0.3)
    scene.world = world_auto
bpy.context.view_layer.update()
